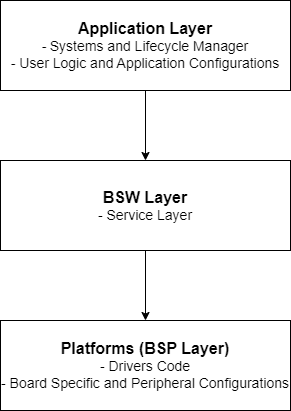

The diagram above was exported from draw.io. Its source (the exported page's mxGraphModel, read from the mxfile embedded in the PNG):
<mxGraphModel dx="481" dy="258" grid="1" gridSize="10" guides="1" tooltips="1" connect="1" arrows="1" fold="1" page="1" pageScale="1" pageWidth="827" pageHeight="1169" background="none" math="0" shadow="0">
  <root>
    <mxCell id="0" />
    <mxCell id="1" parent="0" />
    <mxCell id="2" value="&lt;font face=&quot;Arial&quot;&gt;&lt;font style=&quot;font-size: 16px;&quot;&gt;&lt;b style=&quot;&quot;&gt;&lt;font style=&quot;&quot;&gt;Application Layer&lt;/font&gt;&lt;/b&gt;&lt;br&gt;&lt;/font&gt;&lt;font style=&quot;font-size: 14px;&quot;&gt;-&lt;/font&gt; &lt;font style=&quot;&quot;&gt;&lt;span style=&quot;font-size: 14px;&quot;&gt;Systems and Lifecycle Manager&lt;/span&gt;&lt;br&gt;&lt;font style=&quot;font-size: 14px;&quot;&gt;-&lt;/font&gt;&lt;/font&gt;&lt;font style=&quot;font-size: 14px;&quot;&gt; User Logic and Application Configurations&lt;/font&gt;&lt;/font&gt;" style="whiteSpace=wrap;html=1;" parent="1" vertex="1">
      <mxGeometry x="280" y="90" width="290" height="90" as="geometry" />
    </mxCell>
    <mxCell id="3" value="&lt;font face=&quot;Arial&quot;&gt;&lt;font style=&quot;&quot;&gt;&lt;b style=&quot;&quot;&gt;&lt;font style=&quot;font-size: 16px;&quot;&gt;BSW Layer&lt;/font&gt;&lt;br&gt;&lt;/b&gt;&lt;/font&gt;&lt;font style=&quot;font-size: 14px;&quot;&gt;- Service Layer&lt;/font&gt;&lt;/font&gt;" style="whiteSpace=wrap;html=1;" parent="1" vertex="1">
      <mxGeometry x="280" y="250" width="290" height="90" as="geometry" />
    </mxCell>
    <mxCell id="4" value="&lt;font face=&quot;Arial&quot;&gt;&lt;font style=&quot;font-size: 16px;&quot;&gt;&lt;b style=&quot;&quot;&gt;Platforms (BSP Layer)&lt;br&gt;&lt;/b&gt;&lt;/font&gt;&lt;font style=&quot;font-size: 14px;&quot;&gt;- Drivers Code&lt;br&gt;- Board Specific and Peripheral Configurations&lt;/font&gt;&lt;/font&gt;" style="whiteSpace=wrap;html=1;" parent="1" vertex="1">
      <mxGeometry x="280" y="410" width="290" height="90" as="geometry" />
    </mxCell>
    <mxCell id="6" value="" style="endArrow=classic;html=1;fontSize=16;entryX=0.5;entryY=0;entryDx=0;entryDy=0;exitX=0.5;exitY=1;exitDx=0;exitDy=0;" parent="1" source="2" target="3" edge="1">
      <mxGeometry width="50" height="50" relative="1" as="geometry">
        <mxPoint x="420" y="180" as="sourcePoint" />
        <mxPoint x="470" y="130" as="targetPoint" />
      </mxGeometry>
    </mxCell>
    <mxCell id="7" value="" style="endArrow=classic;html=1;fontSize=16;entryX=0.5;entryY=0;entryDx=0;entryDy=0;exitX=0.5;exitY=1;exitDx=0;exitDy=0;" parent="1" source="3" target="4" edge="1">
      <mxGeometry width="50" height="50" relative="1" as="geometry">
        <mxPoint x="430" y="340" as="sourcePoint" />
        <mxPoint x="480" y="290" as="targetPoint" />
      </mxGeometry>
    </mxCell>
  </root>
</mxGraphModel>